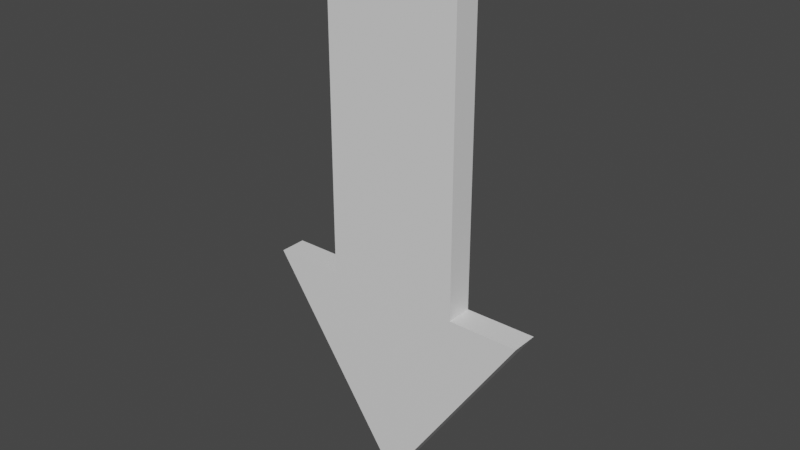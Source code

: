 # Source: Seta_1.blend  (saved by Blender 3.2.14; exported with 4.5.12 LTS)
import bpy
from mathutils import Matrix  # noqa: F401  (used for matrix-valued properties, if any)

bpy.ops.wm.read_factory_settings(use_empty=True)
scene = bpy.context.scene
scene.name = 'Scene'

# ---- collections
col_collection = bpy.data.collections.new('Collection'); scene.collection.children.link(col_collection)

# ---- materials (node trees are filled in below, after node groups)
mat_material = bpy.data.materials.new('Material')
mat_material.alpha_threshold = 0.0
mat_material.use_transparent_shadow = False
mat_material.line_color = (0.0, 0.0, 0.0, 1.0)

# ---- material node trees
mat_material.use_nodes = True; mat_material.node_tree.nodes.clear()
_N = mat_material.node_tree.nodes; _L = mat_material.node_tree.links
n0 = _N.new('ShaderNodeOutputMaterial'); n0.name = 'Material Output'; n0.location = (300, 300)
n1 = _N.new('ShaderNodeBsdfPrincipled'); n1.name = 'Principled BSDF'; n1.location = (10, 300)
n1.distribution = 'GGX'
n1.subsurface_method = 'RANDOM_WALK_SKIN'
n1.inputs[2].default_value = 0.4
n1.inputs[3].default_value = 1.45
n1.inputs[27].default_value = (0.0, 0.0, 0.0, 1.0)
n1.inputs[28].default_value = 1.0
_L.new(n1.outputs[0], n0.inputs[0])
n0.is_active_output = True

# ---- world
world_world = bpy.data.worlds.new('World'); scene.world = world_world
world_world.use_nodes = True; world_world.node_tree.nodes.clear()
_N = world_world.node_tree.nodes; _L = world_world.node_tree.links
n0 = _N.new('ShaderNodeOutputWorld'); n0.name = 'World Output'; n0.location = (300, 300)
n1 = _N.new('ShaderNodeBackground'); n1.name = 'Background'; n1.location = (10, 300)
n1.inputs[0].default_value = (0.05088, 0.05088, 0.05088, 1.0)
_L.new(n1.outputs[0], n0.inputs[0])
n0.is_active_output = True
world_world.color = (0.05088, 0.05088, 0.05088)
world_world.use_sun_shadow = False
world_world.sun_shadow_jitter_overblur = 0.0

# ---- meshes
me_cube = bpy.data.meshes.new('Cube')
me_cube.from_pydata([(0.0, 0.1962, -1.013), (0.0, 0.1962, -8.004), (0.0, -0.1962, -1.013), (0.0, -0.1962, -8.004), (0.0, 0.1962, -0.003408), (-0.9986, 0.1962, -8.004), (0.0, -0.1962, -0.003408), (-0.9986, -0.1962, -8.004), (0.0, 0.1962, -3.007), (-0.9986, -0.1962, -3.007), (0.0, -0.1962, -3.007), (-0.9986, 0.1962, -3.007), (-2.032, -0.1962, -3.007), (0.0, -0.1962, -0.003408), (0.0, 0.1962, -0.003408), (-2.032, 0.1962, -3.007)], [], [(0, 4, 6, 2), (10, 2, 6, 9), (9, 6, 13, 12), (5, 1, 3, 7), (11, 4, 0, 8), (5, 11, 8, 1), (7, 9, 11, 5), (3, 10, 9, 7), (12, 13, 14, 15), (11, 9, 12, 15), (4, 11, 15, 14), (6, 4, 14, 13)])
_uv = me_cube.uv_layers.new(name='UVMap')
_uv.uv.foreach_set('vector', [0.625, 0.5, 0.875, 0.5, 0.875, 0.75, 0.625, 0.75, 0.5537, 0.75, 0.625, 0.75, 0.625, 1.0, 0.5537, 1.0, 0.5537, 1.0, 0.625, 1.0, 0.625, 1.0, 0.5537, 1.0, 0.125, 0.5, 0.375, 0.5, 0.375, 0.75, 0.125, 0.75, 0.5537, 0.25, 0.625, 0.25, 0.625, 0.5, 0.5537, 0.5, 0.375, 0.25, 0.5537, 0.25, 0.5537, 0.5, 0.375, 0.5, 0.375, 0.0, 0.5537, 0.0, 0.5537, 0.25, 0.375, 0.25, 0.375, 0.75, 0.5537, 0.75, 0.5537, 1.0, 0.375, 1.0, 0.5537, 0.0, 0.625, 0.0, 0.625, 0.25, 0.5537, 0.25, 0.5537, 0.25, 0.5537, 0.0, 0.5537, 0.0, 0.5537, 0.25, 0.625, 0.25, 0.5537, 0.25, 0.5537, 0.25, 0.625, 0.25, 0.875, 0.75, 0.875, 0.5, 0.875, 0.5, 0.875, 0.75])
me_cube.materials.append(mat_material)
me_cube.use_mirror_vertex_groups = False
me_cube.update()

# ---- objects
ob_cube = bpy.data.objects.new('Cube', me_cube)

# ---- transforms, parenting, visibility, modifiers, constraints
ob_cube.location = (0.0, 0.0, 0.0)
ob_cube.rotation_euler = (-2.687e-07, 3.141, -9.002e-11)
ob_cube.lock_rotations_4d = False
ob_cube.empty_display_type = 'ARROWS'
ob_cube.lineart.crease_threshold = 0.0
_m = ob_cube.modifiers.new('Espelhar', 'MIRROR')
_m.use_clip = True

# ---- collection membership
col_collection.objects.link(ob_cube)

# ---- scene / render settings (as saved in the file)
scene.frame_start = 1; scene.frame_end = 250; scene.frame_set(198)
scene.render.engine = 'BLENDER_EEVEE_NEXT'
scene.cycles.sampling_pattern = 'TABULATED_SOBOL'
scene.cycles.use_light_tree = False
scene.view_settings.view_transform = 'Filmic'
bpy.context.view_layer.update()

# ---- added for rendering (the .blend has no active camera and no usable light): camera, sun
cam_auto = bpy.data.cameras.new('AutoCamera')
cam_auto.lens = 50.0
cam_auto.sensor_width = 36.0
cam_auto.clip_end = 1000.0
ob_auto_camera = bpy.data.objects.new('AutoCamera', cam_auto)
scene.collection.objects.link(ob_auto_camera)
ob_auto_camera.location = (8.31215, -9.9778, 10.6557)
ob_auto_camera.rotation_euler = (1.09748, -7.21219e-08, 0.694738)
scene.camera = ob_auto_camera
light_auto_sun = bpy.data.lights.new('AutoSun', 'SUN')
light_auto_sun.energy = 3.0
light_auto_sun.angle = 0.0523599
ob_auto_sun = bpy.data.objects.new('AutoSun', light_auto_sun)
scene.collection.objects.link(ob_auto_sun)
ob_auto_sun.rotation_euler = (0.872665, 0.174533, 0.523599)
bpy.context.view_layer.update()
